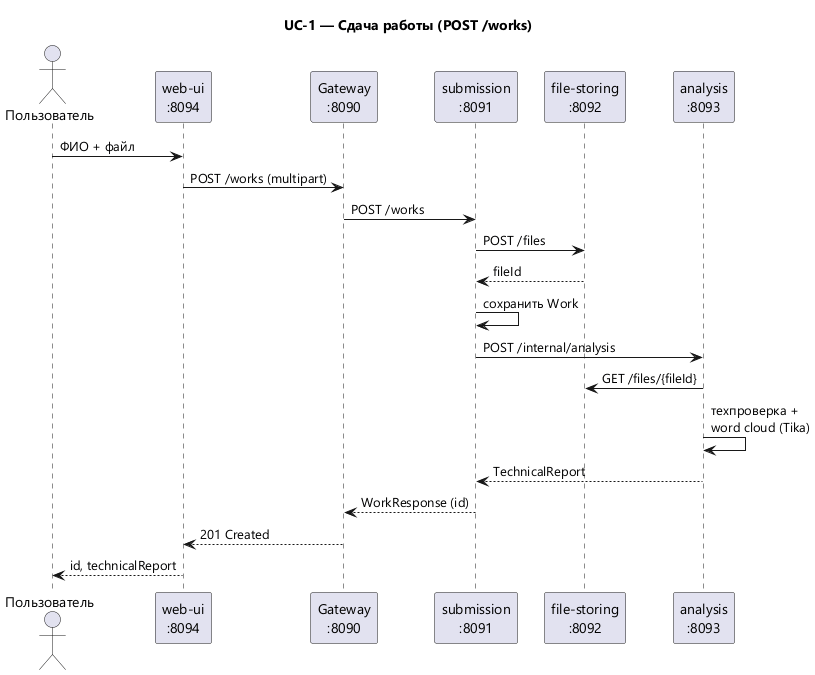

The diagram above was rendered by PlantUML. Its source (embedded in the PNG):
@startuml cosmoscan-uc1-sequence
' CosmoScan — UC-1 сдача работы (опционально для портала)
' Выход: assets/images/cosmoscan-uc1-sequence.png

skinparam backgroundColor #FFFFFF
skinparam shadowing false
skinparam defaultFontName Segoe UI

title UC-1 — Сдача работы (POST /works)

actor "Пользователь" as user
participant "web-ui\n:8094" as ui
participant "Gateway\n:8090" as gw
participant "submission\n:8091" as sub
participant "file-storing\n:8092" as fs
participant "analysis\n:8093" as ana

user -> ui : ФИО + файл
ui -> gw : POST /works (multipart)
gw -> sub : POST /works
sub -> fs : POST /files
fs --> sub : fileId
sub -> sub : сохранить Work
sub -> ana : POST /internal/analysis
ana -> fs : GET /files/{fileId}
ana -> ana : техпроверка +\nword cloud (Tika)
ana --> sub : TechnicalReport
sub --> gw : WorkResponse (id)
gw --> ui : 201 Created
ui --> user : id, technicalReport

@enduml